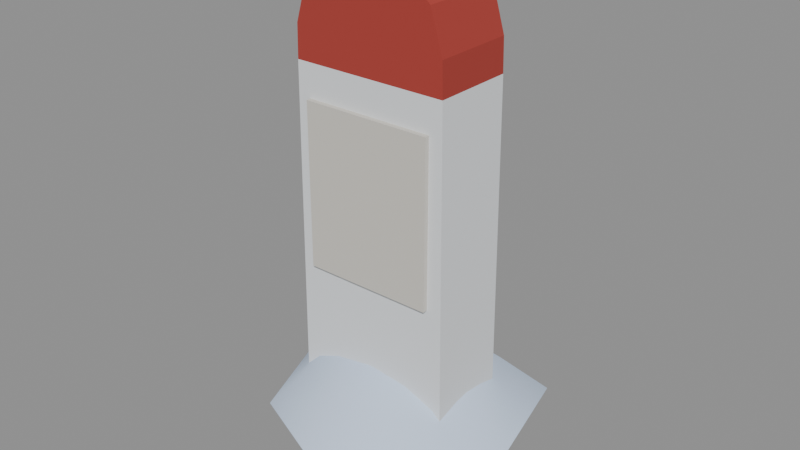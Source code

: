 # Source: km_post.blend  (saved by Blender 5.0.119; exported with 4.5.12 LTS)
import bpy
from mathutils import Matrix  # noqa: F401  (used for matrix-valued properties, if any)

bpy.ops.wm.read_factory_settings(use_empty=True)
scene = bpy.context.scene
scene.name = 'Scene'

# ---- materials (node trees are filled in below, after node groups)
mat_palette_vcol = bpy.data.materials.new('palette_vcol')
mat_palette_vcol.diffuse_color = (1.0, 1.0, 1.0, 1.0)
mat_palette_vcol.roughness = 0.9

# ---- material node trees
mat_palette_vcol.use_nodes = True; mat_palette_vcol.node_tree.nodes.clear()
_N = mat_palette_vcol.node_tree.nodes; _L = mat_palette_vcol.node_tree.links
n0 = _N.new('ShaderNodeBsdfPrincipled'); n0.name = 'Principled BSDF'; n0.location = (-200, 100)
n0.inputs[2].default_value = 0.9
n0.inputs[27].default_value = (0.0, 0.0, 0.0, 1.0)
n1 = _N.new('ShaderNodeOutputMaterial'); n1.name = 'Material Output'; n1.location = (200, 100)
n2 = _N.new('ShaderNodeVertexColor'); n2.name = 'Color Attribute'; n2.location = (-500, 100)
n2.layer_name = 'Col'
_L.new(n0.outputs[0], n1.inputs[0])
_L.new(n2.outputs[0], n0.inputs[0])
n1.is_active_output = True

# ---- meshes
me_prop = bpy.data.meshes.new('Prop')
me_prop.from_pydata([(0.2, 0.1, -0.2), (-0.2, 0.1, -0.2), (-0.2, -0.1, -0.2), (0.2, -0.1, -0.2), (0.2, 0.1, 0.0), (-0.2, 0.1, 0.0), (-0.2, -0.1, 0.0), (0.2, -0.1, 0.0), (0.192, 0.1, 0.78), (-0.192, 0.1, 0.78), (-0.192, -0.1, 0.78), (0.192, -0.1, 0.78), (0.19, 0.1, 0.86), (-0.19, 0.1, 0.86), (-0.19, -0.1, 0.86), (0.19, -0.1, 0.86), (0.16, 0.1, 0.96), (-0.16, 0.1, 0.96), (-0.16, -0.1, 0.96), (0.16, -0.1, 0.96), (0.11, 0.1, 1.0), (-0.11, 0.1, 1.0), (-0.11, -0.1, 1.0), (0.11, -0.1, 1.0), (0.1062, 0.0, 0.99), (0.0779, 0.03895, 0.99), (7.356e-18, 0.06007, 0.99), (-0.07554, 0.03777, 0.99), (-0.1306, 7.997e-18, 0.9735), (-0.07983, -0.03991, 0.99), (-1.946e-17, -0.05297, 0.99), (0.06986, -0.03493, 0.99), (0.0531, 0.0, 1.028), (0.03895, 0.01948, 1.028), (3.678e-18, 0.03003, 1.028), (-0.03777, 0.01888, 1.028), (-0.0653, 3.998e-18, 1.028), (-0.03991, -0.01996, 1.028), (-9.731e-18, -0.02649, 1.028), (0.03493, -0.01746, 1.028), (0.0, 0.0, 1.035), (0.3183, 0.0, -0.05), (0.2556, 0.2556, -0.05), (1.806e-17, 0.2949, -0.05), (-0.2761, 0.2761, -0.05), (-0.3007, 3.682e-17, -0.05), (-0.2182, -0.2182, -0.05), (-5.675e-17, -0.3089, -0.05), (0.2388, -0.2388, -0.05), (0.2122, 0.0, 0.04767), (0.1704, 0.1704, 0.04767), (1.204e-17, 0.1966, 0.04767), (-0.1841, 0.1841, 0.04767), (-0.2004, 2.455e-17, 0.04767), (-0.1455, -0.1455, 0.04767), (-3.783e-17, -0.206, 0.04767), (0.1592, -0.1592, 0.04767), (0.1061, 0.0, 0.08916), (0.0852, 0.0852, 0.08916), (6.02e-18, 0.09831, 0.08916), (-0.09203, 0.09203, 0.08916), (-0.1002, 1.227e-17, 0.08916), (-0.07273, -0.07273, 0.08916), (-1.892e-17, -0.103, 0.08916), (0.07959, -0.07959, 0.08916), (0.0, 0.0, 0.1)], [], [(0, 1, 5, 4), (1, 2, 6, 5), (2, 3, 7, 6), (3, 0, 4, 7), (4, 5, 9, 8), (5, 6, 10, 9), (6, 7, 11, 10), (7, 4, 8, 11), (8, 9, 13, 12), (9, 10, 14, 13), (10, 11, 15, 14), (11, 8, 12, 15), (12, 13, 17, 16), (13, 14, 18, 17), (14, 15, 19, 18), (15, 12, 16, 19), (16, 17, 21, 20), (17, 18, 22, 21), (18, 19, 23, 22), (19, 16, 20, 23), (3, 2, 1, 0), (20, 21, 22, 23), (24, 25, 33, 32), (25, 26, 34, 33), (26, 27, 35, 34), (27, 28, 36), (27, 36, 35), (28, 29, 36), (29, 37, 36), (29, 30, 38, 37), (30, 31, 39, 38), (31, 24, 32, 39), (32, 33, 40), (33, 34, 40), (34, 35, 40), (35, 36, 40), (36, 37, 40), (37, 38, 40), (38, 39, 40), (39, 32, 40), (41, 42, 50, 49), (42, 43, 51, 50), (43, 44, 52, 51), (44, 45, 53, 52), (45, 46, 54, 53), (46, 47, 55, 54), (47, 48, 56, 55), (48, 41, 49, 56), (49, 50, 58, 57), (50, 51, 59, 58), (51, 52, 60, 59), (52, 53, 61, 60), (53, 54, 62, 61), (54, 55, 63, 62), (55, 56, 64, 63), (56, 49, 57, 64), (57, 58, 65), (58, 59, 65), (59, 60, 65), (60, 61, 65), (61, 62, 65), (62, 63, 65), (63, 64, 65), (64, 57, 65)])
me_prop.polygons.foreach_set('use_smooth', [0, 0, 0, 0, 0, 0, 0, 0, 0, 0, 0, 0, 0, 0, 0, 0, 0, 0, 0, 0, 0, 0, 1, 1, 1, 1, 1, 1, 1, 1, 1, 1, 1, 1, 1, 1, 1, 1, 1, 1, 1, 1, 1, 1, 1, 1, 1, 1, 1, 1, 1, 1, 1, 1, 1, 1, 1, 1, 1, 1, 1, 1, 1, 1])
_ca = me_prop.color_attributes.new('Col', 'FLOAT_COLOR', 'CORNER')
_ca.data.foreach_set('color', [0.7941, 0.8176, 0.8412, 0.8333, 0.7941, 0.8176, 0.8412, 0.8542, 0.7941, 0.8176, 0.8412, 0.4375, 0.7941, 0.8176, 0.8412, 0.4167, 0.7941, 0.8176, 0.8412, 0.8542, 0.7941, 0.8176, 0.8412, 0.875, 0.7941, 0.8176, 0.8412, 0.3125, 0.7941, 0.8176, 0.8412, 0.375, 0.7941, 0.8176, 0.8412, 0.875, 0.7941, 0.8176, 0.8412, 0.875, 0.7941, 0.8176, 0.8412, 0.4167, 0.7941, 0.8176, 0.8412, 0.3958, 0.7941, 0.8176, 0.8412, 0.8958, 0.7941, 0.8176, 0.8412, 0.8958, 0.7941, 0.8176, 0.8412, 0.4167, 0.7941, 0.8176, 0.8412, 0.375, 0.7941, 0.8176, 0.8412, 0.0, 0.7941, 0.8176, 0.8412, 0.0, 0.7941, 0.8176, 0.8412, 1.0, 0.7941, 0.8176, 0.8412, 1.0, 0.7941, 0.8176, 0.8412, 0.625, 0.7941, 0.8176, 0.8412, 0.625, 0.7941, 0.8176, 0.8412, 1.0, 0.7941, 0.8176, 0.8412, 1.0, 0.7941, 0.8176, 0.8412, 0.5833, 0.7941, 0.8176, 0.8412, 0.02083, 0.7941, 0.8176, 0.8412, 0.9792, 0.7941, 0.8176, 0.8412, 0.9792, 0.7941, 0.8176, 0.8412, 0.6458, 0.7941, 0.8176, 0.8412, 0.625, 0.7941, 0.8176, 0.8412, 1.0, 0.7941, 0.8176, 0.8412, 1.0, 0.3941, 0.0451, 0.03333, 1.0, 0.3941, 0.0451, 0.03333, 1.0, 0.3941, 0.0451, 0.03333, 1.0, 0.3941, 0.0451, 0.03333, 1.0, 0.3941, 0.0451, 0.03333, 1.0, 0.3941, 0.0451, 0.03333, 1.0, 0.3941, 0.0451, 0.03333, 1.0, 0.3941, 0.0451, 0.03333, 1.0, 0.3941, 0.0451, 0.03333, 1.0, 0.3941, 0.0451, 0.03333, 1.0, 0.3941, 0.0451, 0.03333, 1.0, 0.3941, 0.0451, 0.03333, 1.0, 0.3941, 0.0451, 0.03333, 1.0, 0.3941, 0.0451, 0.03333, 1.0, 0.3941, 0.0451, 0.03333, 1.0, 0.3941, 0.0451, 0.03333, 1.0, 0.3941, 0.0451, 0.03333, 1.0, 0.3941, 0.0451, 0.03333, 1.0, 0.3941, 0.0451, 0.03333, 1.0, 0.3941, 0.0451, 0.03333, 1.0, 0.3941, 0.0451, 0.03333, 1.0, 0.3941, 0.0451, 0.03333, 1.0, 0.3941, 0.0451, 0.03333, 1.0, 0.3941, 0.0451, 0.03333, 1.0, 0.3941, 0.0451, 0.03333, 1.0, 0.3941, 0.0451, 0.03333, 1.0, 0.3941, 0.0451, 0.03333, 1.0, 0.3941, 0.0451, 0.03333, 1.0, 0.3941, 0.0451, 0.03333, 1.0, 0.3941, 0.0451, 0.03333, 1.0, 0.3941, 0.0451, 0.03333, 1.0, 0.3941, 0.0451, 0.03333, 1.0, 0.3941, 0.0451, 0.03333, 1.0, 0.3941, 0.0451, 0.03333, 1.0, 0.3941, 0.0451, 0.03333, 1.0, 0.3941, 0.0451, 0.03333, 1.0, 0.3941, 0.0451, 0.03333, 1.0, 0.3941, 0.0451, 0.03333, 1.0, 0.3941, 0.0451, 0.03333, 1.0, 0.3941, 0.0451, 0.03333, 1.0, 0.3941, 0.0451, 0.03333, 1.0, 0.3941, 0.0451, 0.03333, 1.0, 0.3941, 0.0451, 0.03333, 1.0, 0.3941, 0.0451, 0.03333, 1.0, 0.3941, 0.0451, 0.03333, 1.0, 0.3941, 0.0451, 0.03333, 1.0, 0.3941, 0.0451, 0.03333, 1.0, 0.3941, 0.0451, 0.03333, 1.0, 0.7941, 0.8176, 0.8412, 1.0, 0.7941, 0.8176, 0.8412, 1.0, 0.7941, 0.8176, 0.8412, 1.0, 0.7941, 0.8176, 0.8412, 1.0, 0.3941, 0.0451, 0.03333, 0.9792, 0.3941, 0.0451, 0.03333, 0.9792, 0.3941, 0.0451, 0.03333, 0.9792, 0.3941, 0.0451, 0.03333, 0.9792, 0.6137, 0.7314, 0.9157, 0.0, 0.6137, 0.7314, 0.9157, 0.0, 0.6137, 0.7314, 0.9157, 1.0, 0.6137, 0.7314, 0.9157, 1.0, 0.6137, 0.7314, 0.9157, 0.0, 0.6137, 0.7314, 0.9157, 0.0, 0.6137, 0.7314, 0.9157, 0.9792, 0.6137, 0.7314, 0.9157, 1.0, 0.6137, 0.7314, 0.9157, 0.0, 0.6137, 0.7314, 0.9157, 0.0, 0.6137, 0.7314, 0.9157, 0.9792, 0.6137, 0.7314, 0.9157, 0.9792, 0.6137, 0.7314, 0.9157, 0.0, 0.6137, 0.7314, 0.9157, 0.0, 0.6137, 0.7314, 0.9157, 1.0, 0.6137, 0.7314, 0.9157, 0.0, 0.6137, 0.7314, 0.9157, 1.0, 0.6137, 0.7314, 0.9157, 0.9792, 0.6137, 0.7314, 0.9157, 0.0, 0.6137, 0.7314, 0.9157, 0.0, 0.6137, 0.7314, 0.9157, 1.0, 0.6137, 0.7314, 0.9157, 0.0, 0.6137, 0.7314, 0.9157, 0.9792, 0.6137, 0.7314, 0.9157, 1.0, 0.6137, 0.7314, 0.9157, 0.0, 0.6137, 0.7314, 0.9157, 0.0, 0.6137, 0.7314, 0.9157, 0.9792, 0.6137, 0.7314, 0.9157, 0.9792, 0.6137, 0.7314, 0.9157, 0.0, 0.6137, 0.7314, 0.9157, 0.0, 0.6137, 0.7314, 0.9157, 0.9792, 0.6137, 0.7314, 0.9157, 0.9792, 0.6137, 0.7314, 0.9157, 0.0, 0.6137, 0.7314, 0.9157, 0.0, 0.6137, 0.7314, 0.9157, 1.0, 0.6137, 0.7314, 0.9157, 0.9792, 0.6137, 0.7314, 0.9157, 1.0, 0.6137, 0.7314, 0.9157, 1.0, 0.6137, 0.7314, 0.9157, 1.0, 0.6137, 0.7314, 0.9157, 1.0, 0.6137, 0.7314, 0.9157, 0.9792, 0.6137, 0.7314, 0.9157, 1.0, 0.6137, 0.7314, 0.9157, 0.9792, 0.6137, 0.7314, 0.9157, 0.9792, 0.6137, 0.7314, 0.9157, 1.0, 0.6137, 0.7314, 0.9157, 0.9792, 0.6137, 0.7314, 0.9157, 1.0, 0.6137, 0.7314, 0.9157, 1.0, 0.6137, 0.7314, 0.9157, 1.0, 0.6137, 0.7314, 0.9157, 0.9792, 0.6137, 0.7314, 0.9157, 1.0, 0.6137, 0.7314, 0.9157, 0.9792, 0.6137, 0.7314, 0.9157, 0.9792, 0.6137, 0.7314, 0.9157, 1.0, 0.6137, 0.7314, 0.9157, 0.9792, 0.6137, 0.7314, 0.9157, 0.9792, 0.6137, 0.7314, 0.9157, 1.0, 0.6137, 0.7314, 0.9157, 0.9792, 0.6137, 0.7314, 0.9157, 1.0, 0.6137, 0.7314, 0.9157, 1.0, 0.6137, 0.7314, 0.9157, 0.2292, 0.6137, 0.7314, 0.9157, 0.1667, 0.6137, 0.7314, 0.9157, 0.9167, 0.6137, 0.7314, 0.9157, 0.7917, 0.6137, 0.7314, 0.9157, 0.1667, 0.6137, 0.7314, 0.9157, 0.25, 0.6137, 0.7314, 0.9157, 0.9167, 0.6137, 0.7314, 0.9157, 0.9167, 0.6137, 0.7314, 0.9157, 0.25, 0.6137, 0.7314, 0.9157, 0.2083, 0.6137, 0.7314, 0.9157, 0.9583, 0.6137, 0.7314, 0.9157, 0.9167, 0.6137, 0.7314, 0.9157, 0.2083, 0.6137, 0.7314, 0.9157, 0.25, 0.6137, 0.7314, 0.9157, 0.75, 0.6137, 0.7314, 0.9157, 0.9583, 0.6137, 0.7314, 0.9157, 0.25, 0.6137, 0.7314, 0.9157, 0.2083, 0.6137, 0.7314, 0.9157, 0.8542, 0.6137, 0.7314, 0.9157, 0.75, 0.6137, 0.7314, 0.9157, 0.2083, 0.6137, 0.7314, 0.9157, 0.2083, 0.6137, 0.7314, 0.9157, 0.9375, 0.6137, 0.7314, 0.9157, 0.8542, 0.6137, 0.7314, 0.9157, 0.2083, 0.6137, 0.7314, 0.9157, 0.25, 0.6137, 0.7314, 0.9157, 0.875, 0.6137, 0.7314, 0.9157, 0.9375, 0.6137, 0.7314, 0.9157, 0.25, 0.6137, 0.7314, 0.9157, 0.2292, 0.6137, 0.7314, 0.9157, 0.7917, 0.6137, 0.7314, 0.9157, 0.875, 0.6137, 0.7314, 0.9157, 0.7917, 0.6137, 0.7314, 0.9157, 0.9167, 0.6137, 0.7314, 0.9157, 0.25, 0.6137, 0.7314, 0.9157, 0.25, 0.6137, 0.7314, 0.9157, 0.9167, 0.6137, 0.7314, 0.9157, 0.9167, 0.6137, 0.7314, 0.9157, 0.3333, 0.6137, 0.7314, 0.9157, 0.25, 0.6137, 0.7314, 0.9157, 0.9167, 0.6137, 0.7314, 0.9157, 0.9583, 0.6137, 0.7314, 0.9157, 0.25, 0.6137, 0.7314, 0.9157, 0.3333, 0.6137, 0.7314, 0.9157, 0.9583, 0.6137, 0.7314, 0.9157, 0.75, 0.6137, 0.7314, 0.9157, 0.25, 0.6137, 0.7314, 0.9157, 0.25, 0.6137, 0.7314, 0.9157, 0.75, 0.6137, 0.7314, 0.9157, 0.8542, 0.6137, 0.7314, 0.9157, 0.2917, 0.6137, 0.7314, 0.9157, 0.25, 0.6137, 0.7314, 0.9157, 0.8542, 0.6137, 0.7314, 0.9157, 0.9375, 0.6137, 0.7314, 0.9157, 0.6458, 0.6137, 0.7314, 0.9157, 0.2917, 0.6137, 0.7314, 0.9157, 0.9375, 0.6137, 0.7314, 0.9157, 0.875, 0.6137, 0.7314, 0.9157, 0.3333, 0.6137, 0.7314, 0.9157, 0.6458, 0.6137, 0.7314, 0.9157, 0.875, 0.6137, 0.7314, 0.9157, 0.7917, 0.6137, 0.7314, 0.9157, 0.25, 0.6137, 0.7314, 0.9157, 0.3333, 0.6137, 0.7314, 0.9157, 0.25, 0.6137, 0.7314, 0.9157, 0.25, 0.6137, 0.7314, 0.9157, 0.3958, 0.6137, 0.7314, 0.9157, 0.25, 0.6137, 0.7314, 0.9157, 0.3333, 0.6137, 0.7314, 0.9157, 0.3958, 0.6137, 0.7314, 0.9157, 0.3333, 0.6137, 0.7314, 0.9157, 0.25, 0.6137, 0.7314, 0.9157, 0.3958, 0.6137, 0.7314, 0.9157, 0.25, 0.6137, 0.7314, 0.9157, 0.25, 0.6137, 0.7314, 0.9157, 0.3958, 0.6137, 0.7314, 0.9157, 0.25, 0.6137, 0.7314, 0.9157, 0.2917, 0.6137, 0.7314, 0.9157, 0.3958, 0.6137, 0.7314, 0.9157, 0.2917, 0.6137, 0.7314, 0.9157, 0.6458, 0.6137, 0.7314, 0.9157, 0.3958, 0.6137, 0.7314, 0.9157, 0.6458, 0.6137, 0.7314, 0.9157, 0.3333, 0.6137, 0.7314, 0.9157, 0.3958, 0.6137, 0.7314, 0.9157, 0.3333, 0.6137, 0.7314, 0.9157, 0.25, 0.6137, 0.7314, 0.9157, 0.3958])
me_prop.materials.append(mat_palette_vcol)
me_prop.update()
me_prop.normals_split_custom_set([tuple(v) for v in zip(*[iter([0.0, 1.0, 0.0, 0.0, 1.0, 0.0, 0.0, 1.0, 0.0, 0.0, 1.0, 0.0, -1.0, 0.0, 0.0, -1.0, 0.0, 0.0, -1.0, 0.0, 0.0, -1.0, 0.0, 0.0, 0.0, -1.0, 0.0, 0.0, -1.0, 0.0, 0.0, -1.0, 0.0, 0.0, -1.0, 0.0, 1.0, 0.0, 0.0, 1.0, 0.0, 0.0, 1.0, 0.0, 0.0, 1.0, 0.0, 0.0, 0.0, 1.0, 1.218e-08, 0.0, 1.0, 1.218e-08, 0.0, 1.0, 1.218e-08, 0.0, 1.0, 1.218e-08, -0.9999, 0.0, 0.01026, -0.9999, 0.0, 0.01026, -0.9999, 0.0, 0.01026, -0.9999, 0.0, 0.01026, 0.0, -1.0, 1.218e-08, 0.0, -1.0, 1.218e-08, 0.0, -1.0, 1.218e-08, 0.0, -1.0, 1.218e-08, 0.9999, 0.0, 0.01026, 0.9999, 0.0, 0.01026, 0.9999, 0.0, 0.01026, 0.9999, 0.0, 0.01026, 0.0, 1.0, 1.219e-07, 0.0, 1.0, 1.219e-07, 0.0, 1.0, 1.219e-07, 0.0, 1.0, 1.219e-07, -0.9997, 0.0, 0.02499, -0.9997, 0.0, 0.02499, -0.9997, 0.0, 0.02499, -0.9997, 0.0, 0.02499, 0.0, -1.0, 1.219e-07, 0.0, -1.0, 1.219e-07, 0.0, -1.0, 1.219e-07, 0.0, -1.0, 1.219e-07, 0.9997, 0.0, 0.02499, 0.9997, 0.0, 0.02499, 0.9997, 0.0, 0.02499, 0.9997, 0.0, 0.02499, 0.0, 1.0, 0.0, 0.0, 1.0, 0.0, 0.0, 1.0, 0.0, 0.0, 1.0, 0.0, -0.9578, 0.0, 0.2873, -0.9578, 0.0, 0.2873, -0.9578, 0.0, 0.2873, -0.9578, 0.0, 0.2873, 0.0, -1.0, 0.0, 0.0, -1.0, 0.0, 0.0, -1.0, 0.0, 0.0, -1.0, 0.0, 0.9578, 0.0, 0.2873, 0.9578, 0.0, 0.2873, 0.9578, 0.0, 0.2873, 0.9578, 0.0, 0.2873, 0.0, 1.0, 3.449e-07, 0.0, 1.0, 3.449e-07, 0.0, 1.0, 3.449e-07, 0.0, 1.0, 3.449e-07, -0.6247, 0.0, 0.7809, -0.6247, 0.0, 0.7809, -0.6247, 0.0, 0.7809, -0.6247, 0.0, 0.7809, 0.0, -1.0, 3.449e-07, 0.0, -1.0, 3.449e-07, 0.0, -1.0, 3.449e-07, 0.0, -1.0, 3.449e-07, 0.6247, 0.0, 0.7809, 0.6247, 0.0, 0.7809, 0.6247, 0.0, 0.7809, 0.6247, 0.0, 0.7809, 0.0, 0.0, -1.0, 0.0, 0.0, -1.0, 0.0, 0.0, -1.0, 0.0, 0.0, -1.0, 0.0, 0.0, 1.0, 0.0, 0.0, 1.0, 0.0, 0.0, 1.0, 0.0, 0.0, 1.0, 0.5814, -0.03973, 0.8126, 0.43, 0.5446, 0.72, 0.2643, 0.4515, 0.8522, 0.452, -0.0646, 0.8897, 0.43, 0.5446, 0.72, -0.007949, 0.7844, 0.6201, -0.006934, 0.5746, 0.8184, 0.2643, 0.4515, 0.8522, -0.007949, 0.7844, 0.6201, -0.4249, 0.6196, 0.66, -0.2137, 0.4894, 0.8455, -0.006934, 0.5746, 0.8184, -0.4249, 0.6196, 0.66, -0.6404, 0.02427, 0.7677, -0.4587, 0.03082, 0.888, -0.4249, 0.6196, 0.66, -0.4587, 0.03082, 0.888, -0.2137, 0.4894, 0.8455, -0.6404, 0.02427, 0.7677, -0.4257, -0.5951, 0.6817, -0.4587, 0.03082, 0.888, -0.4257, -0.5951, 0.6817, -0.1866, -0.5132, 0.8377, -0.4587, 0.03082, 0.888, -0.4257, -0.5951, 0.6817, 0.03466, -0.8198, 0.5716, 0.02852, -0.6017, 0.7982, -0.1866, -0.5132, 0.8377, 0.03466, -0.8198, 0.5716, 0.4031, -0.6325, 0.6614, 0.2468, -0.5024, 0.8287, 0.02852, -0.6017, 0.7982, 0.4031, -0.6325, 0.6614, 0.5814, -0.03973, 0.8126, 0.452, -0.0646, 0.8897, 0.2468, -0.5024, 0.8287, 0.452, -0.0646, 0.8897, 0.2643, 0.4515, 0.8522, 0.006965, -0.01172, 0.9999, 0.2643, 0.4515, 0.8522, -0.006934, 0.5746, 0.8184, 0.006965, -0.01172, 0.9999, -0.006934, 0.5746, 0.8184, -0.2137, 0.4894, 0.8455, 0.006965, -0.01172, 0.9999, -0.2137, 0.4894, 0.8455, -0.4587, 0.03082, 0.888, 0.006965, -0.01172, 0.9999, -0.4587, 0.03082, 0.888, -0.1866, -0.5132, 0.8377, 0.006965, -0.01172, 0.9999, -0.1866, -0.5132, 0.8377, 0.02852, -0.6017, 0.7982, 0.006965, -0.01172, 0.9999, 0.02852, -0.6017, 0.7982, 0.2468, -0.5024, 0.8287, 0.006965, -0.01172, 0.9999, 0.2468, -0.5024, 0.8287, 0.452, -0.0646, 0.8897, 0.006965, -0.01172, 0.9999, 0.677, -0.02442, 0.7355, 0.4294, 0.4609, 0.7766, 0.3535, 0.397, 0.847, 0.5525, -0.0241, 0.8332, 0.4294, 0.4609, 0.7766, 0.02844, 0.7045, 0.7091, 0.02434, 0.5658, 0.8241, 0.3535, 0.397, 0.847, 0.02844, 0.7045, 0.7091, -0.421, 0.4278, 0.7998, -0.3568, 0.3679, 0.8587, 0.02434, 0.5658, 0.8241, -0.421, 0.4278, 0.7998, -0.6953, -0.08685, 0.7135, -0.5661, -0.08158, 0.8203, -0.3568, 0.3679, 0.8587, -0.6953, -0.08685, 0.7135, -0.4937, -0.4801, 0.7251, -0.4128, -0.3977, 0.8194, -0.5661, -0.08158, 0.8203, -0.4937, -0.4801, 0.7251, -0.03259, -0.6878, 0.7252, -0.0339, -0.5673, 0.8228, -0.4128, -0.3977, 0.8194, -0.03259, -0.6878, 0.7252, 0.4565, -0.4703, 0.7552, 0.3785, -0.3952, 0.837, -0.0339, -0.5673, 0.8228, 0.4565, -0.4703, 0.7552, 0.677, -0.02442, 0.7355, 0.5525, -0.0241, 0.8332, 0.3785, -0.3952, 0.837, 0.5525, -0.0241, 0.8332, 0.3535, 0.397, 0.847, 0.1654, 0.1899, 0.9678, 0.2576, -0.01209, 0.9662, 0.3535, 0.397, 0.847, 0.02434, 0.5658, 0.8241, 0.01155, 0.2613, 0.9652, 0.1654, 0.1899, 0.9678, 0.02434, 0.5658, 0.8241, -0.3568, 0.3679, 0.8587, -0.1678, 0.1744, 0.9703, 0.01155, 0.2613, 0.9652, -0.3568, 0.3679, 0.8587, -0.5661, -0.08158, 0.8203, -0.266, -0.0407, 0.9631, -0.1678, 0.1744, 0.9703, -0.5661, -0.08158, 0.8203, -0.4128, -0.3977, 0.8194, -0.1985, -0.1904, 0.9614, -0.266, -0.0407, 0.9631, -0.4128, -0.3977, 0.8194, -0.0339, -0.5673, 0.8228, -0.01767, -0.2693, 0.9629, -0.1985, -0.1904, 0.9614, -0.0339, -0.5673, 0.8228, 0.3785, -0.3952, 0.837, 0.1788, -0.1879, 0.9658, -0.01767, -0.2693, 0.9629, 0.3785, -0.3952, 0.837, 0.5525, -0.0241, 0.8332, 0.2576, -0.01209, 0.9662, 0.1788, -0.1879, 0.9658, 0.2576, -0.01209, 0.9662, 0.1654, 0.1899, 0.9678, -0.001899, -0.003743, 1.0, 0.1654, 0.1899, 0.9678, 0.01155, 0.2613, 0.9652, -0.001899, -0.003743, 1.0, 0.01155, 0.2613, 0.9652, -0.1678, 0.1744, 0.9703, -0.001899, -0.003743, 1.0, -0.1678, 0.1744, 0.9703, -0.266, -0.0407, 0.9631, -0.001899, -0.003743, 1.0, -0.266, -0.0407, 0.9631, -0.1985, -0.1904, 0.9614, -0.001899, -0.003743, 1.0, -0.1985, -0.1904, 0.9614, -0.01767, -0.2693, 0.9629, -0.001899, -0.003743, 1.0, -0.01767, -0.2693, 0.9629, 0.1788, -0.1879, 0.9658, -0.001899, -0.003743, 1.0, 0.1788, -0.1879, 0.9658, 0.2576, -0.01209, 0.9662, -0.001899, -0.003743, 1.0])] * 3)])
me_panel = bpy.data.meshes.new('Panel')
me_panel.from_pydata([(-0.16, -0.112, 0.3), (0.16, -0.112, 0.3), (-0.16, -0.1, 0.3), (0.16, -0.1, 0.3), (-0.16, -0.112, 0.7), (0.16, -0.112, 0.7), (-0.16, -0.1, 0.7), (0.16, -0.1, 0.7)], [], [(0, 2, 3, 1), (4, 5, 7, 6), (0, 1, 5, 4), (2, 6, 7, 3), (0, 4, 6, 2), (1, 3, 7, 5)])
_ca = me_panel.color_attributes.new('Col', 'FLOAT_COLOR', 'CORNER')
_ca.data.foreach_set('color', [0.6529, 0.6255, 0.5667, 0.5, 0.6529, 0.6255, 0.5667, 0.4583, 0.6529, 0.6255, 0.5667, 0.4583, 0.6529, 0.6255, 0.5667, 0.5, 0.6529, 0.6255, 0.5667, 0.5417, 0.6529, 0.6255, 0.5667, 0.5417, 0.6529, 0.6255, 0.5667, 0.5208, 0.6529, 0.6255, 0.5667, 0.5, 0.6529, 0.6255, 0.5667, 1.0, 0.6529, 0.6255, 0.5667, 1.0, 0.6529, 0.6255, 0.5667, 1.0, 0.6529, 0.6255, 0.5667, 1.0, 0.6529, 0.6255, 0.5667, 0.4167, 0.6529, 0.6255, 0.5667, 0.3958, 0.6529, 0.6255, 0.5667, 0.375, 0.6529, 0.6255, 0.5667, 0.3542, 0.6529, 0.6255, 0.5667, 0.6042, 0.6529, 0.6255, 0.5667, 0.625, 0.6529, 0.6255, 0.5667, 0.5417, 0.6529, 0.6255, 0.5667, 0.5208, 0.6529, 0.6255, 0.5667, 0.6458, 0.6529, 0.6255, 0.5667, 0.5, 0.6529, 0.6255, 0.5667, 0.5208, 0.6529, 0.6255, 0.5667, 0.6667])
me_panel.materials.append(mat_palette_vcol)
me_panel.update()

# ---- objects
ob_prop = bpy.data.objects.new('Prop', me_prop)
ob_panel = bpy.data.objects.new('Panel', me_panel)
ob_textpanel = bpy.data.objects.new('TextPanel', None)

# ---- transforms, parenting, visibility, modifiers, constraints
ob_prop.location = (0.0, 0.0, 0.0)
ob_panel.location = (0.0, 0.0, 0.0)
ob_textpanel.location = (0.0, -0.14, 0.5)
ob_textpanel.empty_display_size = 0.05

# ---- collection membership
scene.collection.objects.link(ob_prop)
scene.collection.objects.link(ob_panel)
scene.collection.objects.link(ob_textpanel)

# ---- scene / render settings (as saved in the file)
scene.frame_start = 1; scene.frame_end = 250; scene.frame_set(1)
scene.render.engine = 'BLENDER_EEVEE_NEXT'
scene.render.bake_bias = 0.0
scene.render.bake_samples = 0
scene.cycles.sampling_pattern = 'TABULATED_SOBOL'
scene.eevee.use_volume_custom_range = False
bpy.context.view_layer.update()

# ---- added for rendering (the .blend has no active camera and no usable light): camera, sun + grey world if the file has none
cam_auto = bpy.data.cameras.new('AutoCamera')
cam_auto.lens = 50.0
cam_auto.sensor_width = 36.0
cam_auto.clip_end = 1000.0
ob_auto_camera = bpy.data.objects.new('AutoCamera', cam_auto)
scene.collection.objects.link(ob_auto_camera)
ob_auto_camera.location = (1.40375, -1.6809, 1.53343)
ob_auto_camera.rotation_euler = (1.09748, -7.21219e-08, 0.694738)
scene.camera = ob_auto_camera
light_auto_sun = bpy.data.lights.new('AutoSun', 'SUN')
light_auto_sun.energy = 3.0
light_auto_sun.angle = 0.0523599
ob_auto_sun = bpy.data.objects.new('AutoSun', light_auto_sun)
scene.collection.objects.link(ob_auto_sun)
ob_auto_sun.rotation_euler = (0.872665, 0.174533, 0.523599)
if scene.world is None:
    world_auto = bpy.data.worlds.new('AutoWorld')
    world_auto.color = (0.3, 0.3, 0.3)
    scene.world = world_auto
bpy.context.view_layer.update()
